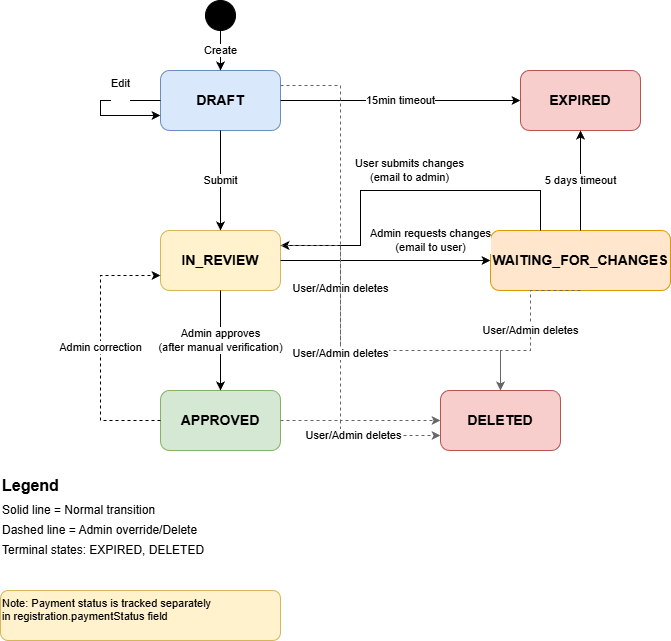

The diagram above was exported from draw.io. Its source (the exported page's mxGraphModel, read from the mxfile embedded in the PNG):
<mxGraphModel dx="1223" dy="1137" grid="1" gridSize="10" guides="1" tooltips="1" connect="1" arrows="1" fold="1" page="1" pageScale="1" pageWidth="850" pageHeight="1100" math="0" shadow="0">
  <root>
    <mxCell id="0" />
    <mxCell id="1" parent="0" />
    <mxCell id="rj4mzEWXNRHf2btCP7tz-1" parent="1" style="rounded=1;whiteSpace=wrap;html=1;fillColor=#dae8fc;strokeColor=#6c8ebf;fontSize=14;fontStyle=1" value="DRAFT" vertex="1">
      <mxGeometry height="60" width="120" x="200" y="80" as="geometry" />
    </mxCell>
    <mxCell id="rj4mzEWXNRHf2btCP7tz-2" parent="1" style="rounded=1;whiteSpace=wrap;html=1;fillColor=#fff2cc;strokeColor=#d6b656;fontSize=14;fontStyle=1" value="IN_REVIEW" vertex="1">
      <mxGeometry height="60" width="120" x="200" y="240" as="geometry" />
    </mxCell>
    <mxCell id="rj4mzEWXNRHf2btCP7tz-3" parent="1" style="rounded=1;whiteSpace=wrap;html=1;fillColor=#ffe6cc;strokeColor=#d79b00;fontSize=14;fontStyle=1" value="WAITING_FOR_CHANGES" vertex="1">
      <mxGeometry height="60" width="180" x="530" y="240" as="geometry" />
    </mxCell>
    <mxCell id="rj4mzEWXNRHf2btCP7tz-4" parent="1" style="rounded=1;whiteSpace=wrap;html=1;fillColor=#d5e8d4;strokeColor=#82b366;fontSize=14;fontStyle=1" value="APPROVED" vertex="1">
      <mxGeometry height="60" width="120" x="200" y="400" as="geometry" />
    </mxCell>
    <mxCell id="rj4mzEWXNRHf2btCP7tz-5" parent="1" style="rounded=1;whiteSpace=wrap;html=1;fillColor=#f8cecc;strokeColor=#b85450;fontSize=14;fontStyle=1" value="EXPIRED" vertex="1">
      <mxGeometry height="60" width="120" x="560" y="80" as="geometry" />
    </mxCell>
    <mxCell id="rj4mzEWXNRHf2btCP7tz-6" parent="1" style="rounded=1;whiteSpace=wrap;html=1;fillColor=#f8cecc;strokeColor=#b85450;fontSize=14;fontStyle=1" value="DELETED" vertex="1">
      <mxGeometry height="60" width="120" x="480" y="400" as="geometry" />
    </mxCell>
    <mxCell id="rj4mzEWXNRHf2btCP7tz-7" parent="1" style="ellipse;whiteSpace=wrap;html=1;aspect=fixed;fillColor=#000000;" value="" vertex="1">
      <mxGeometry height="30" width="30" x="245" y="10" as="geometry" />
    </mxCell>
    <mxCell id="rj4mzEWXNRHf2btCP7tz-8" edge="1" parent="1" source="rj4mzEWXNRHf2btCP7tz-7" style="edgeStyle=orthogonalEdgeStyle;rounded=0;orthogonalLoop=1;jettySize=auto;html=1;exitX=0.5;exitY=1;exitDx=0;exitDy=0;entryX=0.5;entryY=0;entryDx=0;entryDy=0;" target="rj4mzEWXNRHf2btCP7tz-1" value="Create">
      <mxGeometry relative="1" as="geometry" />
    </mxCell>
    <mxCell id="rj4mzEWXNRHf2btCP7tz-9" edge="1" parent="1" source="rj4mzEWXNRHf2btCP7tz-1" style="edgeStyle=orthogonalEdgeStyle;rounded=0;orthogonalLoop=1;jettySize=auto;html=1;exitX=0;exitY=0.5;exitDx=0;exitDy=0;entryX=0;entryY=0.75;entryDx=0;entryDy=0;" target="rj4mzEWXNRHf2btCP7tz-1" value="Edit&lt;div&gt;&lt;br&gt;&lt;/div&gt;">
      <mxGeometry relative="1" x="-0.4074" y="-10" as="geometry">
        <mxPoint as="offset" />
        <Array as="points">
          <mxPoint x="140" y="110" />
          <mxPoint x="140" y="125" />
        </Array>
      </mxGeometry>
    </mxCell>
    <mxCell id="rj4mzEWXNRHf2btCP7tz-10" edge="1" parent="1" source="rj4mzEWXNRHf2btCP7tz-1" style="edgeStyle=orthogonalEdgeStyle;rounded=0;orthogonalLoop=1;jettySize=auto;html=1;exitX=0.5;exitY=1;exitDx=0;exitDy=0;entryX=0.5;entryY=0;entryDx=0;entryDy=0;" target="rj4mzEWXNRHf2btCP7tz-2" value="Submit">
      <mxGeometry relative="1" as="geometry" />
    </mxCell>
    <mxCell id="rj4mzEWXNRHf2btCP7tz-11" edge="1" parent="1" source="rj4mzEWXNRHf2btCP7tz-1" style="edgeStyle=orthogonalEdgeStyle;rounded=0;orthogonalLoop=1;jettySize=auto;html=1;exitX=1;exitY=0.5;exitDx=0;exitDy=0;entryX=0;entryY=0.5;entryDx=0;entryDy=0;" target="rj4mzEWXNRHf2btCP7tz-5" value="15min timeout">
      <mxGeometry relative="1" as="geometry" />
    </mxCell>
    <mxCell id="rj4mzEWXNRHf2btCP7tz-12" edge="1" parent="1" source="rj4mzEWXNRHf2btCP7tz-2" style="edgeStyle=orthogonalEdgeStyle;rounded=0;orthogonalLoop=1;jettySize=auto;html=1;exitX=0.5;exitY=1;exitDx=0;exitDy=0;entryX=0.5;entryY=0;entryDx=0;entryDy=0;" target="rj4mzEWXNRHf2btCP7tz-4" value="Admin approves&#10;(after manual verification)">
      <mxGeometry relative="1" as="geometry" />
    </mxCell>
    <mxCell id="rj4mzEWXNRHf2btCP7tz-13" edge="1" parent="1" source="rj4mzEWXNRHf2btCP7tz-2" style="edgeStyle=orthogonalEdgeStyle;rounded=0;orthogonalLoop=1;jettySize=auto;html=1;exitX=1;exitY=0.5;exitDx=0;exitDy=0;entryX=0;entryY=0.5;entryDx=0;entryDy=0;" target="rj4mzEWXNRHf2btCP7tz-3" value="Admin requests changes&#10;(email to user)">
      <mxGeometry relative="1" x="0.4286" y="20" as="geometry">
        <mxPoint as="offset" />
      </mxGeometry>
    </mxCell>
    <mxCell id="rj4mzEWXNRHf2btCP7tz-14" edge="1" parent="1" style="edgeStyle=orthogonalEdgeStyle;rounded=0;orthogonalLoop=1;jettySize=auto;html=1;entryX=1;entryY=0.25;entryDx=0;entryDy=0;" target="rj4mzEWXNRHf2btCP7tz-2" value="User submits changes&#10;(email to admin)">
      <mxGeometry relative="1" x="-0.038" y="-20" as="geometry">
        <mxPoint as="offset" />
        <Array as="points">
          <mxPoint x="580" y="240" />
          <mxPoint x="580" y="200" />
          <mxPoint x="400" y="200" />
          <mxPoint x="400" y="255" />
        </Array>
        <mxPoint x="580" y="240" as="sourcePoint" />
      </mxGeometry>
    </mxCell>
    <mxCell id="rj4mzEWXNRHf2btCP7tz-15" edge="1" parent="1" source="rj4mzEWXNRHf2btCP7tz-3" style="edgeStyle=orthogonalEdgeStyle;rounded=0;orthogonalLoop=1;jettySize=auto;html=1;exitX=0.5;exitY=0;exitDx=0;exitDy=0;entryX=0.5;entryY=1;entryDx=0;entryDy=0;" target="rj4mzEWXNRHf2btCP7tz-5" value="5 days timeout">
      <mxGeometry relative="1" as="geometry" />
    </mxCell>
    <mxCell id="rj4mzEWXNRHf2btCP7tz-16" edge="1" parent="1" source="rj4mzEWXNRHf2btCP7tz-4" style="edgeStyle=orthogonalEdgeStyle;rounded=0;orthogonalLoop=1;jettySize=auto;html=1;exitX=0;exitY=0.5;exitDx=0;exitDy=0;entryX=0;entryY=0.75;entryDx=0;entryDy=0;dashed=1;" target="rj4mzEWXNRHf2btCP7tz-2" value="Admin correction">
      <mxGeometry relative="1" as="geometry">
        <Array as="points">
          <mxPoint x="140" y="430" />
          <mxPoint x="140" y="285" />
        </Array>
      </mxGeometry>
    </mxCell>
    <mxCell id="rj4mzEWXNRHf2btCP7tz-17" edge="1" parent="1" source="rj4mzEWXNRHf2btCP7tz-1" style="edgeStyle=orthogonalEdgeStyle;rounded=0;orthogonalLoop=1;jettySize=auto;html=1;exitX=1;exitY=0.25;exitDx=0;exitDy=0;entryX=0.5;entryY=0;entryDx=0;entryDy=0;dashed=1;strokeColor=#666666;" target="rj4mzEWXNRHf2btCP7tz-6" value="User/Admin deletes">
      <mxGeometry relative="1" as="geometry">
        <Array as="points">
          <mxPoint x="380" y="95" />
          <mxPoint x="380" y="360" />
          <mxPoint x="540" y="360" />
        </Array>
      </mxGeometry>
    </mxCell>
    <mxCell id="rj4mzEWXNRHf2btCP7tz-18" edge="1" parent="1" source="rj4mzEWXNRHf2btCP7tz-2" style="edgeStyle=orthogonalEdgeStyle;rounded=0;orthogonalLoop=1;jettySize=auto;html=1;exitX=1;exitY=0.25;exitDx=0;exitDy=0;entryX=0;entryY=0.5;entryDx=0;entryDy=0;dashed=1;strokeColor=#666666;" target="rj4mzEWXNRHf2btCP7tz-6" value="User/Admin deletes">
      <mxGeometry relative="1" as="geometry">
        <Array as="points">
          <mxPoint x="380" y="255" />
          <mxPoint x="380" y="430" />
        </Array>
      </mxGeometry>
    </mxCell>
    <mxCell id="rj4mzEWXNRHf2btCP7tz-19" edge="1" parent="1" source="rj4mzEWXNRHf2btCP7tz-3" style="edgeStyle=orthogonalEdgeStyle;rounded=0;orthogonalLoop=1;jettySize=auto;html=1;exitX=0.5;exitY=1;exitDx=0;exitDy=0;entryX=0.5;entryY=0;entryDx=0;entryDy=0;dashed=1;strokeColor=#666666;" target="rj4mzEWXNRHf2btCP7tz-6" value="User/Admin deletes">
      <mxGeometry relative="1" as="geometry">
        <Array as="points">
          <mxPoint x="570" y="360" />
          <mxPoint x="540" y="360" />
        </Array>
      </mxGeometry>
    </mxCell>
    <mxCell id="rj4mzEWXNRHf2btCP7tz-20" edge="1" parent="1" source="rj4mzEWXNRHf2btCP7tz-4" style="edgeStyle=orthogonalEdgeStyle;rounded=0;orthogonalLoop=1;jettySize=auto;html=1;exitX=1;exitY=0.5;exitDx=0;exitDy=0;entryX=0;entryY=0.75;entryDx=0;entryDy=0;dashed=1;strokeColor=#666666;" target="rj4mzEWXNRHf2btCP7tz-6" value="User/Admin deletes">
      <mxGeometry relative="1" as="geometry">
        <Array as="points">
          <mxPoint x="380" y="430" />
          <mxPoint x="380" y="445" />
        </Array>
      </mxGeometry>
    </mxCell>
    <mxCell id="rj4mzEWXNRHf2btCP7tz-21" parent="1" style="text;html=1;strokeColor=none;fillColor=none;align=left;verticalAlign=middle;whiteSpace=wrap;rounded=0;fontSize=16;fontStyle=1" value="Legend" vertex="1">
      <mxGeometry height="30" width="100" x="40" y="480" as="geometry" />
    </mxCell>
    <mxCell id="rj4mzEWXNRHf2btCP7tz-22" parent="1" style="text;html=1;strokeColor=none;fillColor=none;align=left;verticalAlign=middle;whiteSpace=wrap;rounded=0;" value="Solid line = Normal transition" vertex="1">
      <mxGeometry height="20" width="200" x="40" y="510" as="geometry" />
    </mxCell>
    <mxCell id="rj4mzEWXNRHf2btCP7tz-23" parent="1" style="text;html=1;strokeColor=none;fillColor=none;align=left;verticalAlign=middle;whiteSpace=wrap;rounded=0;" value="Dashed line = Admin override/Delete" vertex="1">
      <mxGeometry height="20" width="240" x="40" y="530" as="geometry" />
    </mxCell>
    <mxCell id="rj4mzEWXNRHf2btCP7tz-24" parent="1" style="text;html=1;strokeColor=none;fillColor=none;align=left;verticalAlign=middle;whiteSpace=wrap;rounded=0;" value="Terminal states: EXPIRED, DELETED" vertex="1">
      <mxGeometry height="20" width="240" x="40" y="550" as="geometry" />
    </mxCell>
    <mxCell id="rj4mzEWXNRHf2btCP7tz-25" parent="1" style="text;html=1;strokeColor=#d6b656;fillColor=#fff2cc;align=left;verticalAlign=top;whiteSpace=wrap;rounded=1;fontSize=11;" value="Note: Payment status is tracked separately&#10;in registration.paymentStatus field" vertex="1">
      <mxGeometry height="50" width="280" x="40" y="600" as="geometry" />
    </mxCell>
  </root>
</mxGraphModel>